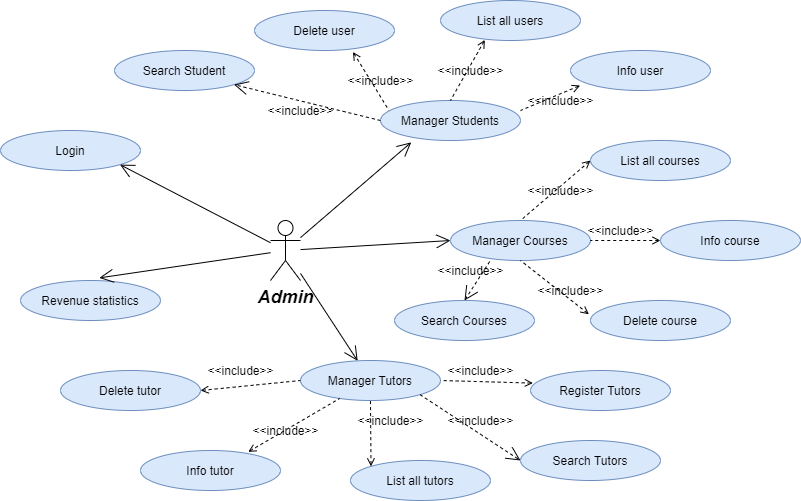

The diagram above was exported from draw.io. Its source (the exported page's mxGraphModel, read from the mxfile embedded in the PNG):
<mxGraphModel dx="1038" dy="585" grid="1" gridSize="10" guides="1" tooltips="1" connect="1" arrows="1" fold="1" page="1" pageScale="1" pageWidth="827" pageHeight="1169" math="0" shadow="0">
  <root>
    <mxCell id="0" />
    <mxCell id="1" parent="0" />
    <mxCell id="QsQiB1hTXf5s4sB7uKHX-1" value="&lt;i&gt;&lt;b&gt;&lt;font style=&quot;font-size: 18px&quot;&gt;Admin&lt;/font&gt;&lt;/b&gt;&lt;/i&gt;" style="shape=umlActor;verticalLabelPosition=bottom;verticalAlign=top;html=1;" parent="1" vertex="1">
      <mxGeometry x="290" y="240" width="30" height="60" as="geometry" />
    </mxCell>
    <mxCell id="QsQiB1hTXf5s4sB7uKHX-2" value="Login" style="ellipse;whiteSpace=wrap;html=1;fillColor=#dae8fc;strokeColor=#6c8ebf;" parent="1" vertex="1">
      <mxGeometry x="20" y="150" width="140" height="40" as="geometry" />
    </mxCell>
    <mxCell id="QsQiB1hTXf5s4sB7uKHX-3" value="Manager Students" style="ellipse;whiteSpace=wrap;html=1;fillColor=#dae8fc;strokeColor=#6c8ebf;" parent="1" vertex="1">
      <mxGeometry x="400" y="120" width="140" height="40" as="geometry" />
    </mxCell>
    <mxCell id="QsQiB1hTXf5s4sB7uKHX-4" value="Manager Courses" style="ellipse;whiteSpace=wrap;html=1;fillColor=#dae8fc;strokeColor=#6c8ebf;" parent="1" vertex="1">
      <mxGeometry x="470" y="240" width="140" height="40" as="geometry" />
    </mxCell>
    <mxCell id="QsQiB1hTXf5s4sB7uKHX-5" value="Manager Tutors" style="ellipse;whiteSpace=wrap;html=1;fillColor=#dae8fc;strokeColor=#6c8ebf;" parent="1" vertex="1">
      <mxGeometry x="320" y="380" width="140" height="40" as="geometry" />
    </mxCell>
    <mxCell id="QsQiB1hTXf5s4sB7uKHX-9" value="Revenue statistics" style="ellipse;whiteSpace=wrap;html=1;fillColor=#dae8fc;strokeColor=#6c8ebf;" parent="1" vertex="1">
      <mxGeometry x="40" y="300" width="140" height="40" as="geometry" />
    </mxCell>
    <mxCell id="QsQiB1hTXf5s4sB7uKHX-13" value="" style="endArrow=open;endFill=1;endSize=12;html=1;entryX=1;entryY=1;entryDx=0;entryDy=0;" parent="1" source="QsQiB1hTXf5s4sB7uKHX-1" target="QsQiB1hTXf5s4sB7uKHX-2" edge="1">
      <mxGeometry width="160" relative="1" as="geometry">
        <mxPoint x="330" y="300" as="sourcePoint" />
        <mxPoint x="490" y="300" as="targetPoint" />
      </mxGeometry>
    </mxCell>
    <mxCell id="QsQiB1hTXf5s4sB7uKHX-14" value="" style="endArrow=open;endFill=1;endSize=12;html=1;entryX=0.563;entryY=-0.065;entryDx=0;entryDy=0;entryPerimeter=0;" parent="1" source="QsQiB1hTXf5s4sB7uKHX-1" target="QsQiB1hTXf5s4sB7uKHX-9" edge="1">
      <mxGeometry width="160" relative="1" as="geometry">
        <mxPoint x="330" y="300" as="sourcePoint" />
        <mxPoint x="490" y="300" as="targetPoint" />
      </mxGeometry>
    </mxCell>
    <mxCell id="QsQiB1hTXf5s4sB7uKHX-15" value="" style="endArrow=open;endFill=1;endSize=12;html=1;entryX=0.22;entryY=1.045;entryDx=0;entryDy=0;entryPerimeter=0;" parent="1" source="QsQiB1hTXf5s4sB7uKHX-1" target="QsQiB1hTXf5s4sB7uKHX-3" edge="1">
      <mxGeometry width="160" relative="1" as="geometry">
        <mxPoint x="330" y="300" as="sourcePoint" />
        <mxPoint x="490" y="300" as="targetPoint" />
      </mxGeometry>
    </mxCell>
    <mxCell id="QsQiB1hTXf5s4sB7uKHX-17" value="" style="endArrow=open;endFill=1;endSize=12;html=1;entryX=0;entryY=0.5;entryDx=0;entryDy=0;" parent="1" source="QsQiB1hTXf5s4sB7uKHX-1" target="QsQiB1hTXf5s4sB7uKHX-4" edge="1">
      <mxGeometry width="160" relative="1" as="geometry">
        <mxPoint x="370" y="290" as="sourcePoint" />
        <mxPoint x="490" y="300" as="targetPoint" />
      </mxGeometry>
    </mxCell>
    <mxCell id="QsQiB1hTXf5s4sB7uKHX-18" value="" style="endArrow=open;endFill=1;endSize=12;html=1;" parent="1" source="QsQiB1hTXf5s4sB7uKHX-1" target="QsQiB1hTXf5s4sB7uKHX-5" edge="1">
      <mxGeometry width="160" relative="1" as="geometry">
        <mxPoint x="330" y="300" as="sourcePoint" />
        <mxPoint x="490" y="300" as="targetPoint" />
      </mxGeometry>
    </mxCell>
    <mxCell id="QsQiB1hTXf5s4sB7uKHX-19" value="List all users" style="ellipse;whiteSpace=wrap;html=1;fillColor=#dae8fc;strokeColor=#6c8ebf;" parent="1" vertex="1">
      <mxGeometry x="460" y="20" width="140" height="40" as="geometry" />
    </mxCell>
    <mxCell id="QsQiB1hTXf5s4sB7uKHX-20" value="Info user" style="ellipse;whiteSpace=wrap;html=1;fillColor=#dae8fc;strokeColor=#6c8ebf;" parent="1" vertex="1">
      <mxGeometry x="590" y="70" width="140" height="40" as="geometry" />
    </mxCell>
    <mxCell id="QsQiB1hTXf5s4sB7uKHX-21" value="Delete user" style="ellipse;whiteSpace=wrap;html=1;fillColor=#dae8fc;strokeColor=#6c8ebf;" parent="1" vertex="1">
      <mxGeometry x="274" y="30" width="140" height="40" as="geometry" />
    </mxCell>
    <mxCell id="QsQiB1hTXf5s4sB7uKHX-22" value="List all courses" style="ellipse;whiteSpace=wrap;html=1;fillColor=#dae8fc;strokeColor=#6c8ebf;" parent="1" vertex="1">
      <mxGeometry x="610" y="160" width="140" height="40" as="geometry" />
    </mxCell>
    <mxCell id="QsQiB1hTXf5s4sB7uKHX-23" value="Info course" style="ellipse;whiteSpace=wrap;html=1;fillColor=#dae8fc;strokeColor=#6c8ebf;" parent="1" vertex="1">
      <mxGeometry x="680" y="240" width="140" height="40" as="geometry" />
    </mxCell>
    <mxCell id="QsQiB1hTXf5s4sB7uKHX-24" value="Delete course" style="ellipse;whiteSpace=wrap;html=1;fillColor=#dae8fc;strokeColor=#6c8ebf;" parent="1" vertex="1">
      <mxGeometry x="610" y="320" width="140" height="40" as="geometry" />
    </mxCell>
    <mxCell id="QsQiB1hTXf5s4sB7uKHX-25" value="Register Tutors" style="ellipse;whiteSpace=wrap;html=1;fillColor=#dae8fc;strokeColor=#6c8ebf;" parent="1" vertex="1">
      <mxGeometry x="550" y="390" width="140" height="40" as="geometry" />
    </mxCell>
    <mxCell id="QsQiB1hTXf5s4sB7uKHX-26" value="List all tutors" style="ellipse;whiteSpace=wrap;html=1;fillColor=#dae8fc;strokeColor=#6c8ebf;" parent="1" vertex="1">
      <mxGeometry x="370" y="480" width="140" height="40" as="geometry" />
    </mxCell>
    <mxCell id="QsQiB1hTXf5s4sB7uKHX-27" value="Info tutor" style="ellipse;whiteSpace=wrap;html=1;fillColor=#dae8fc;strokeColor=#6c8ebf;" parent="1" vertex="1">
      <mxGeometry x="160" y="470" width="140" height="40" as="geometry" />
    </mxCell>
    <mxCell id="QsQiB1hTXf5s4sB7uKHX-28" value="Delete tutor" style="ellipse;whiteSpace=wrap;html=1;fillColor=#dae8fc;strokeColor=#6c8ebf;" parent="1" vertex="1">
      <mxGeometry x="80" y="390" width="140" height="40" as="geometry" />
    </mxCell>
    <mxCell id="QsQiB1hTXf5s4sB7uKHX-29" value="" style="endArrow=none;endFill=0;endSize=12;html=1;dashed=1;exitX=0.703;exitY=1.035;exitDx=0;exitDy=0;entryX=0.06;entryY=0.245;entryDx=0;entryDy=0;entryPerimeter=0;exitPerimeter=0;sketch=0;startArrow=open;startFill=0;" parent="1" source="QsQiB1hTXf5s4sB7uKHX-21" target="QsQiB1hTXf5s4sB7uKHX-3" edge="1">
      <mxGeometry width="160" relative="1" as="geometry">
        <mxPoint x="330" y="300" as="sourcePoint" />
        <mxPoint x="370" y="80" as="targetPoint" />
      </mxGeometry>
    </mxCell>
    <mxCell id="QsQiB1hTXf5s4sB7uKHX-30" value="" style="endArrow=none;endFill=0;endSize=12;html=1;dashed=1;exitX=0.317;exitY=0.985;exitDx=0;exitDy=0;exitPerimeter=0;entryX=0.5;entryY=0;entryDx=0;entryDy=0;startArrow=open;startFill=0;" parent="1" source="QsQiB1hTXf5s4sB7uKHX-19" target="QsQiB1hTXf5s4sB7uKHX-3" edge="1">
      <mxGeometry width="160" relative="1" as="geometry">
        <mxPoint x="490" y="120" as="sourcePoint" />
        <mxPoint x="490" y="300" as="targetPoint" />
      </mxGeometry>
    </mxCell>
    <mxCell id="QsQiB1hTXf5s4sB7uKHX-31" value="" style="endArrow=none;endFill=0;endSize=12;html=1;dashed=1;exitX=0.069;exitY=0.875;exitDx=0;exitDy=0;exitPerimeter=0;startArrow=open;startFill=0;" parent="1" source="QsQiB1hTXf5s4sB7uKHX-20" edge="1">
      <mxGeometry width="160" relative="1" as="geometry">
        <mxPoint x="330" y="300" as="sourcePoint" />
        <mxPoint x="540" y="130" as="targetPoint" />
      </mxGeometry>
    </mxCell>
    <mxCell id="QsQiB1hTXf5s4sB7uKHX-32" value="" style="endArrow=none;endFill=0;endSize=12;html=1;dashed=1;exitX=0;exitY=0.5;exitDx=0;exitDy=0;entryX=0.5;entryY=0;entryDx=0;entryDy=0;startArrow=open;startFill=0;" parent="1" source="QsQiB1hTXf5s4sB7uKHX-22" target="QsQiB1hTXf5s4sB7uKHX-4" edge="1">
      <mxGeometry width="160" relative="1" as="geometry">
        <mxPoint x="330" y="300" as="sourcePoint" />
        <mxPoint x="490" y="300" as="targetPoint" />
      </mxGeometry>
    </mxCell>
    <mxCell id="QsQiB1hTXf5s4sB7uKHX-33" value="" style="endArrow=none;endFill=0;endSize=12;html=1;dashed=1;exitX=0;exitY=0.5;exitDx=0;exitDy=0;entryX=1;entryY=0.5;entryDx=0;entryDy=0;startArrow=open;startFill=0;" parent="1" source="QsQiB1hTXf5s4sB7uKHX-23" target="QsQiB1hTXf5s4sB7uKHX-4" edge="1">
      <mxGeometry width="160" relative="1" as="geometry">
        <mxPoint x="330" y="300" as="sourcePoint" />
        <mxPoint x="490" y="300" as="targetPoint" />
      </mxGeometry>
    </mxCell>
    <mxCell id="QsQiB1hTXf5s4sB7uKHX-34" value="" style="endArrow=none;endFill=0;endSize=12;html=1;dashed=1;exitX=-0.011;exitY=0.345;exitDx=0;exitDy=0;exitPerimeter=0;entryX=0.5;entryY=1;entryDx=0;entryDy=0;startArrow=open;startFill=0;" parent="1" source="QsQiB1hTXf5s4sB7uKHX-24" target="QsQiB1hTXf5s4sB7uKHX-4" edge="1">
      <mxGeometry width="160" relative="1" as="geometry">
        <mxPoint x="330" y="300" as="sourcePoint" />
        <mxPoint x="490" y="300" as="targetPoint" />
      </mxGeometry>
    </mxCell>
    <mxCell id="QsQiB1hTXf5s4sB7uKHX-35" value="" style="endArrow=none;endFill=0;endSize=12;html=1;dashed=1;exitX=0.017;exitY=0.315;exitDx=0;exitDy=0;exitPerimeter=0;entryX=1;entryY=0.5;entryDx=0;entryDy=0;startArrow=open;startFill=0;" parent="1" source="QsQiB1hTXf5s4sB7uKHX-25" target="QsQiB1hTXf5s4sB7uKHX-5" edge="1">
      <mxGeometry width="160" relative="1" as="geometry">
        <mxPoint x="330" y="300" as="sourcePoint" />
        <mxPoint x="490" y="300" as="targetPoint" />
      </mxGeometry>
    </mxCell>
    <mxCell id="QsQiB1hTXf5s4sB7uKHX-36" value="" style="endArrow=none;endFill=0;endSize=12;html=1;dashed=1;exitX=0;exitY=0;exitDx=0;exitDy=0;entryX=0.5;entryY=1;entryDx=0;entryDy=0;startArrow=open;startFill=0;" parent="1" source="QsQiB1hTXf5s4sB7uKHX-26" target="QsQiB1hTXf5s4sB7uKHX-5" edge="1">
      <mxGeometry width="160" relative="1" as="geometry">
        <mxPoint x="330" y="300" as="sourcePoint" />
        <mxPoint x="490" y="300" as="targetPoint" />
      </mxGeometry>
    </mxCell>
    <mxCell id="QsQiB1hTXf5s4sB7uKHX-37" value="" style="endArrow=none;endFill=0;endSize=12;html=1;dashed=1;exitX=0.769;exitY=0.035;exitDx=0;exitDy=0;exitPerimeter=0;startArrow=open;startFill=0;" parent="1" source="QsQiB1hTXf5s4sB7uKHX-27" target="QsQiB1hTXf5s4sB7uKHX-5" edge="1">
      <mxGeometry width="160" relative="1" as="geometry">
        <mxPoint x="330" y="300" as="sourcePoint" />
        <mxPoint x="490" y="300" as="targetPoint" />
      </mxGeometry>
    </mxCell>
    <mxCell id="QsQiB1hTXf5s4sB7uKHX-38" value="" style="endArrow=none;endFill=0;endSize=12;html=1;dashed=1;exitX=1;exitY=0.5;exitDx=0;exitDy=0;entryX=0;entryY=0.5;entryDx=0;entryDy=0;startArrow=open;startFill=0;" parent="1" source="QsQiB1hTXf5s4sB7uKHX-28" target="QsQiB1hTXf5s4sB7uKHX-5" edge="1">
      <mxGeometry width="160" relative="1" as="geometry">
        <mxPoint x="330" y="300" as="sourcePoint" />
        <mxPoint x="340" y="360" as="targetPoint" />
      </mxGeometry>
    </mxCell>
    <mxCell id="QsQiB1hTXf5s4sB7uKHX-39" value="&amp;lt;&amp;lt;include&amp;gt;&amp;gt;" style="text;html=1;align=center;verticalAlign=middle;resizable=0;points=[];autosize=1;strokeColor=none;" parent="1" vertex="1">
      <mxGeometry x="360" y="90" width="80" height="20" as="geometry" />
    </mxCell>
    <mxCell id="QsQiB1hTXf5s4sB7uKHX-40" value="&amp;lt;&amp;lt;include&amp;gt;&amp;gt;" style="text;html=1;align=center;verticalAlign=middle;resizable=0;points=[];autosize=1;strokeColor=none;" parent="1" vertex="1">
      <mxGeometry x="450" y="80" width="80" height="20" as="geometry" />
    </mxCell>
    <mxCell id="QsQiB1hTXf5s4sB7uKHX-41" value="&amp;lt;&amp;lt;include&amp;gt;&amp;gt;" style="text;html=1;align=center;verticalAlign=middle;resizable=0;points=[];autosize=1;strokeColor=none;" parent="1" vertex="1">
      <mxGeometry x="540" y="110" width="80" height="20" as="geometry" />
    </mxCell>
    <mxCell id="QsQiB1hTXf5s4sB7uKHX-42" value="&amp;lt;&amp;lt;include&amp;gt;&amp;gt;" style="text;html=1;align=center;verticalAlign=middle;resizable=0;points=[];autosize=1;strokeColor=none;" parent="1" vertex="1">
      <mxGeometry x="540" y="200" width="80" height="20" as="geometry" />
    </mxCell>
    <mxCell id="QsQiB1hTXf5s4sB7uKHX-43" value="&amp;lt;&amp;lt;include&amp;gt;&amp;gt;" style="text;html=1;align=center;verticalAlign=middle;resizable=0;points=[];autosize=1;strokeColor=none;" parent="1" vertex="1">
      <mxGeometry x="600" y="240" width="80" height="20" as="geometry" />
    </mxCell>
    <mxCell id="QsQiB1hTXf5s4sB7uKHX-44" value="&amp;lt;&amp;lt;include&amp;gt;&amp;gt;" style="text;html=1;align=center;verticalAlign=middle;resizable=0;points=[];autosize=1;strokeColor=none;" parent="1" vertex="1">
      <mxGeometry x="550" y="300" width="80" height="20" as="geometry" />
    </mxCell>
    <mxCell id="QsQiB1hTXf5s4sB7uKHX-45" value="&amp;lt;&amp;lt;include&amp;gt;&amp;gt;" style="text;html=1;align=center;verticalAlign=middle;resizable=0;points=[];autosize=1;strokeColor=none;" parent="1" vertex="1">
      <mxGeometry x="460" y="380" width="80" height="20" as="geometry" />
    </mxCell>
    <mxCell id="QsQiB1hTXf5s4sB7uKHX-46" value="&amp;lt;&amp;lt;include&amp;gt;&amp;gt;" style="text;html=1;align=center;verticalAlign=middle;resizable=0;points=[];autosize=1;strokeColor=none;" parent="1" vertex="1">
      <mxGeometry x="370" y="430" width="80" height="20" as="geometry" />
    </mxCell>
    <mxCell id="QsQiB1hTXf5s4sB7uKHX-47" value="&amp;lt;&amp;lt;include&amp;gt;&amp;gt;" style="text;html=1;align=center;verticalAlign=middle;resizable=0;points=[];autosize=1;strokeColor=none;" parent="1" vertex="1">
      <mxGeometry x="265" y="440" width="80" height="20" as="geometry" />
    </mxCell>
    <mxCell id="QsQiB1hTXf5s4sB7uKHX-48" value="&amp;lt;&amp;lt;include&amp;gt;&amp;gt;" style="text;html=1;align=center;verticalAlign=middle;resizable=0;points=[];autosize=1;strokeColor=none;" parent="1" vertex="1">
      <mxGeometry x="220" y="380" width="80" height="20" as="geometry" />
    </mxCell>
    <mxCell id="Mvs1bO9joLs966UjH32_-1" value="Search Student" style="ellipse;whiteSpace=wrap;html=1;fillColor=#dae8fc;strokeColor=#6c8ebf;" vertex="1" parent="1">
      <mxGeometry x="134" y="70" width="140" height="40" as="geometry" />
    </mxCell>
    <mxCell id="Mvs1bO9joLs966UjH32_-2" value="" style="endArrow=open;endFill=1;endSize=12;html=1;entryX=1;entryY=1;entryDx=0;entryDy=0;exitX=0;exitY=0.5;exitDx=0;exitDy=0;dashed=1;startArrow=none;" edge="1" parent="1" source="QsQiB1hTXf5s4sB7uKHX-3" target="Mvs1bO9joLs966UjH32_-1">
      <mxGeometry width="160" relative="1" as="geometry">
        <mxPoint x="280.24" y="164.10000000000002" as="sourcePoint" />
        <mxPoint x="490" y="300" as="targetPoint" />
      </mxGeometry>
    </mxCell>
    <mxCell id="Mvs1bO9joLs966UjH32_-3" value="Search Tutors" style="ellipse;whiteSpace=wrap;html=1;fillColor=#dae8fc;strokeColor=#6c8ebf;" vertex="1" parent="1">
      <mxGeometry x="540" y="460" width="140" height="40" as="geometry" />
    </mxCell>
    <mxCell id="Mvs1bO9joLs966UjH32_-4" value="" style="endArrow=open;endFill=1;endSize=12;html=1;dashed=1;exitX=1;exitY=1;exitDx=0;exitDy=0;entryX=0;entryY=0.5;entryDx=0;entryDy=0;" edge="1" parent="1" source="QsQiB1hTXf5s4sB7uKHX-5" target="Mvs1bO9joLs966UjH32_-3">
      <mxGeometry width="160" relative="1" as="geometry">
        <mxPoint x="330" y="300" as="sourcePoint" />
        <mxPoint x="490" y="300" as="targetPoint" />
      </mxGeometry>
    </mxCell>
    <mxCell id="Mvs1bO9joLs966UjH32_-5" value="&amp;lt;&amp;lt;include&amp;gt;&amp;gt;" style="text;html=1;align=center;verticalAlign=middle;resizable=0;points=[];autosize=1;strokeColor=none;" vertex="1" parent="1">
      <mxGeometry x="460" y="430" width="80" height="20" as="geometry" />
    </mxCell>
    <mxCell id="Mvs1bO9joLs966UjH32_-8" value="Search Courses" style="ellipse;whiteSpace=wrap;html=1;fillColor=#dae8fc;strokeColor=#6c8ebf;" vertex="1" parent="1">
      <mxGeometry x="414" y="320" width="140" height="40" as="geometry" />
    </mxCell>
    <mxCell id="Mvs1bO9joLs966UjH32_-9" value="" style="endArrow=open;endFill=1;endSize=12;html=1;dashed=1;exitX=0.28;exitY=1.025;exitDx=0;exitDy=0;exitPerimeter=0;entryX=0.5;entryY=0;entryDx=0;entryDy=0;" edge="1" parent="1" source="QsQiB1hTXf5s4sB7uKHX-4" target="Mvs1bO9joLs966UjH32_-8">
      <mxGeometry width="160" relative="1" as="geometry">
        <mxPoint x="330" y="300" as="sourcePoint" />
        <mxPoint x="490" y="300" as="targetPoint" />
      </mxGeometry>
    </mxCell>
    <mxCell id="Mvs1bO9joLs966UjH32_-10" value="&amp;lt;&amp;lt;include&amp;gt;&amp;gt;" style="text;html=1;align=center;verticalAlign=middle;resizable=0;points=[];autosize=1;strokeColor=none;" vertex="1" parent="1">
      <mxGeometry x="450" y="280" width="80" height="20" as="geometry" />
    </mxCell>
    <mxCell id="Mvs1bO9joLs966UjH32_-12" value="&amp;lt;&amp;lt;include&amp;gt;&amp;gt;" style="text;html=1;align=center;verticalAlign=middle;resizable=0;points=[];autosize=1;strokeColor=none;" vertex="1" parent="1">
      <mxGeometry x="280" y="120" width="80" height="20" as="geometry" />
    </mxCell>
  </root>
</mxGraphModel>